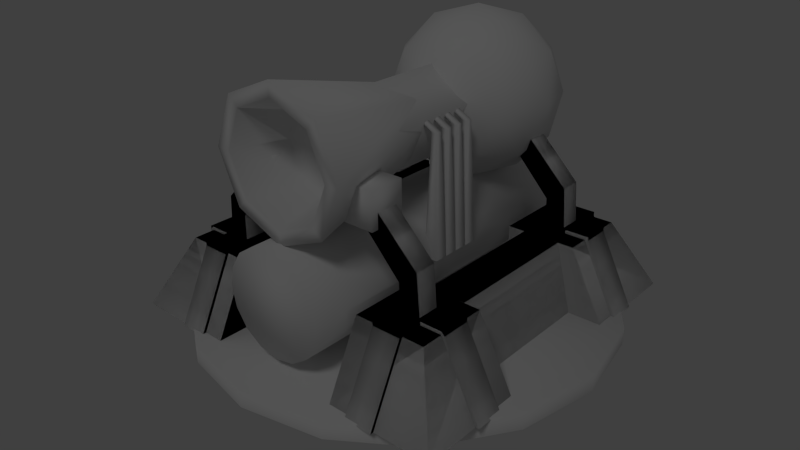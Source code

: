 # Source: endgametower.blend  (saved by Blender 2.70.0; exported with 4.5.12 LTS)
import bpy
from mathutils import Matrix  # noqa: F401  (used for matrix-valued properties, if any)

bpy.ops.wm.read_factory_settings(use_empty=True)
scene = bpy.context.scene
scene.name = 'Scene'

# ---- collections
col_collection_1 = bpy.data.collections.new('Collection 1'); scene.collection.children.link(col_collection_1)

# ---- materials (node trees are filled in below, after node groups)
mat_base = bpy.data.materials.new('base')
mat_base.alpha_threshold = 0.0
mat_base.use_transparent_shadow = False
mat_base.roughness = 0.5

# ---- material node trees

# ---- world
world_world = bpy.data.worlds.new('World'); scene.world = world_world
world_world.color = (0.05088, 0.05088, 0.05088)
world_world.use_sun_shadow = False
world_world.sun_shadow_jitter_overblur = 0.0
world_world.cycles.sampling_method = 'MANUAL'
world_world.cycles.sample_map_resolution = 256

# ---- cameras
cam_camera = bpy.data.cameras.new('Camera')
cam_camera.clip_end = 100.0
cam_camera.lens = 35.0
cam_camera.sensor_width = 32.0
cam_camera.sensor_height = 18.0
cam_camera.ortho_scale = 7.314
cam_camera.dof.focus_distance = 0.0
cam_camera.dof.aperture_fstop = 128.0

# ---- lights
light_lamp = bpy.data.lights.new('Lamp', 'SUN')
light_lamp.transmission_factor = 0.0
light_lamp.cutoff_distance = 30.0
light_lamp.angle = 0.1993
light_lamp.energy = 0.2
light_lamp.shadow_buffer_clip_start = 1.001
light_lamp.shadow_soft_size = 0.1
light_lamp.shadow_cascade_max_distance = 1000.0
light_lamp.cycles.use_multiple_importance_sampling = False

# ---- meshes
me_icosphere_005 = bpy.data.meshes.new('Icosphere.005')
me_icosphere_005.from_pydata([(0.0, 0.0, -0.5), (0.3618, -0.2629, -0.2236), (-0.1382, -0.4253, -0.2236), (-0.4472, 0.0, -0.2236), (-0.1382, 0.4253, -0.2236), (0.3618, 0.2629, -0.2236), (0.1382, -0.4253, 0.2236), (-0.3618, -0.2629, 0.2236), (-0.3618, 0.2629, 0.2236), (0.1382, 0.4253, 0.2236), (0.4472, 0.0, 0.2236), (0.0, 0.0, 0.5)], [], [(0, 1, 2), (1, 0, 5), (0, 2, 3), (0, 3, 4), (0, 4, 5), (1, 5, 10), (2, 1, 6), (3, 2, 7), (4, 3, 8), (5, 4, 9), (1, 10, 6), (2, 6, 7), (3, 7, 8), (4, 8, 9), (5, 9, 10), (6, 10, 11), (7, 6, 11), (8, 7, 11), (9, 8, 11), (10, 9, 11)])
me_icosphere_005.polygons.foreach_set('use_smooth', [True] * 20)
_uv = me_icosphere_005.uv_layers.new(name='UVMap')
_uv.uv.foreach_set('vector', [0.1976, 0.936, 0.227, 0.9146, 0.1864, 0.9013, 0.227, 0.9146, 0.1976, 0.936, 0.227, 0.9573, 0.1976, 0.936, 0.1864, 0.9013, 0.1612, 0.936, 0.1976, 0.936, 0.1612, 0.936, 0.1864, 0.9706, 0.1976, 0.936, 0.1864, 0.9706, 0.227, 0.9573, 0.227, 0.9146, 0.227, 0.9573, 0.234, 0.936, 0.1864, 0.9013, 0.227, 0.9146, 0.2089, 0.9013, 0.1612, 0.936, 0.1864, 0.9013, 0.1682, 0.9146, 0.1864, 0.9706, 0.1612, 0.936, 0.1682, 0.9573, 0.227, 0.9573, 0.1864, 0.9706, 0.2089, 0.9706, 0.227, 0.9146, 0.234, 0.936, 0.2089, 0.9013, 0.1864, 0.9013, 0.2089, 0.9013, 0.1682, 0.9146, 0.1612, 0.936, 0.1682, 0.9146, 0.1682, 0.9573, 0.1864, 0.9706, 0.1682, 0.9573, 0.2089, 0.9706, 0.227, 0.9573, 0.2089, 0.9706, 0.234, 0.936, 0.2089, 0.9013, 0.234, 0.936, 0.1976, 0.936, 0.1682, 0.9146, 0.2089, 0.9013, 0.1976, 0.936, 0.1682, 0.9573, 0.1682, 0.9146, 0.1976, 0.936, 0.2089, 0.9706, 0.1682, 0.9573, 0.1976, 0.936, 0.234, 0.936, 0.2089, 0.9706, 0.1976, 0.936])
me_icosphere_005.materials.append(mat_base)
me_icosphere_005.use_remesh_preserve_volume = False
me_icosphere_005.use_remesh_preserve_attributes = False
me_icosphere_005.use_mirror_vertex_groups = False
me_icosphere_005.update()
me_icosphere_003 = bpy.data.meshes.new('Icosphere.003')
me_icosphere_003.from_pydata([(0.0, 0.0, -0.5), (0.3618, -0.2629, -0.2236), (-0.1382, -0.4253, -0.2236), (-0.4472, 0.0, -0.2236), (-0.1382, 0.4253, -0.2236), (0.3618, 0.2629, -0.2236), (0.1382, -0.4253, 0.2236), (-0.3618, -0.2629, 0.2236), (-0.3618, 0.2629, 0.2236), (0.1382, 0.4253, 0.2236), (0.4472, 0.0, 0.2236), (0.0, 0.0, 0.5)], [], [(0, 1, 2), (1, 0, 5), (0, 2, 3), (0, 3, 4), (0, 4, 5), (1, 5, 10), (2, 1, 6), (3, 2, 7), (4, 3, 8), (5, 4, 9), (1, 10, 6), (2, 6, 7), (3, 7, 8), (4, 8, 9), (5, 9, 10), (6, 10, 11), (7, 6, 11), (8, 7, 11), (9, 8, 11), (10, 9, 11)])
me_icosphere_003.polygons.foreach_set('use_smooth', [True] * 20)
_uv = me_icosphere_003.uv_layers.new(name='UVMap')
_uv.uv.foreach_set('vector', [0.1976, 0.936, 0.227, 0.9146, 0.1864, 0.9013, 0.227, 0.9146, 0.1976, 0.936, 0.227, 0.9573, 0.1976, 0.936, 0.1864, 0.9013, 0.1612, 0.936, 0.1976, 0.936, 0.1612, 0.936, 0.1864, 0.9706, 0.1976, 0.936, 0.1864, 0.9706, 0.227, 0.9573, 0.227, 0.9146, 0.227, 0.9573, 0.234, 0.936, 0.1864, 0.9013, 0.227, 0.9146, 0.2089, 0.9013, 0.1612, 0.936, 0.1864, 0.9013, 0.1682, 0.9146, 0.1864, 0.9706, 0.1612, 0.936, 0.1682, 0.9573, 0.227, 0.9573, 0.1864, 0.9706, 0.2089, 0.9706, 0.227, 0.9146, 0.234, 0.936, 0.2089, 0.9013, 0.1864, 0.9013, 0.2089, 0.9013, 0.1682, 0.9146, 0.1612, 0.936, 0.1682, 0.9146, 0.1682, 0.9573, 0.1864, 0.9706, 0.1682, 0.9573, 0.2089, 0.9706, 0.227, 0.9573, 0.2089, 0.9706, 0.234, 0.936, 0.2089, 0.9013, 0.234, 0.936, 0.1976, 0.936, 0.1682, 0.9146, 0.2089, 0.9013, 0.1976, 0.936, 0.1682, 0.9573, 0.1682, 0.9146, 0.1976, 0.936, 0.2089, 0.9706, 0.1682, 0.9573, 0.1976, 0.936, 0.234, 0.936, 0.2089, 0.9706, 0.1976, 0.936])
me_icosphere_003.materials.append(mat_base)
me_icosphere_003.use_remesh_preserve_volume = False
me_icosphere_003.use_remesh_preserve_attributes = False
me_icosphere_003.use_mirror_vertex_groups = False
me_icosphere_003.update()
me_cone = bpy.data.meshes.new('Cone')
me_cone.from_pydata([(0.0, 2.0, -2.0), (0.0, 1.0, 2.0), (1.414, 1.414, -2.0), (0.7071, 0.7071, 2.0), (2.0, -8.742e-08, -2.0), (1.0, -4.371e-08, 2.0), (1.414, -1.414, -2.0), (0.7071, -0.7071, 2.0), (-1.748e-07, -2.0, -2.0), (-8.742e-08, -1.0, 2.0), (-1.414, -1.414, -2.0), (-0.7071, -0.7071, 2.0), (-2.0, 2.385e-08, -2.0), (-1.0, 1.192e-08, 2.0), (-1.414, 1.414, -2.0), (-0.7071, 0.7071, 2.0), (-2.98e-09, 1.6, -2.0), (1.131, 1.131, -2.0), (1.6, -6.994e-08, -2.0), (1.131, -1.131, -2.0), (-1.429e-07, -1.6, -2.0), (-1.131, -1.131, -2.0), (-1.6, 1.908e-08, -2.0), (-1.131, 1.131, -2.0), (8.976e-07, 1.12, -0.6), (0.792, 0.792, -0.6), (1.12, -4.896e-08, -0.6), (0.792, -0.792, -0.6), (7.997e-07, -1.12, -0.6), (-0.792, -0.792, -0.6), (-1.12, 1.336e-08, -0.6), (-0.792, 0.792, -0.6)], [], [(0, 1, 3, 2), (2, 3, 5, 4), (4, 5, 7, 6), (6, 7, 9, 8), (8, 9, 11, 10), (10, 11, 13, 12), (12, 13, 15, 14), (14, 15, 1, 0), (14, 0, 16, 23), (12, 14, 23, 22), (10, 12, 22, 21), (8, 10, 21, 20), (6, 8, 20, 19), (4, 6, 19, 18), (2, 4, 18, 17), (0, 2, 17, 16), (23, 16, 24, 31), (22, 23, 31, 30), (21, 22, 30, 29), (20, 21, 29, 28), (19, 20, 28, 27), (18, 19, 27, 26), (17, 18, 26, 25), (16, 17, 25, 24), (25, 26, 27, 28, 29, 30, 31, 24)])
me_cone.polygons.foreach_set('use_smooth', [True] * 25)
_uv = me_cone.uv_layers.new(name='UVMap')
_uv.uv.foreach_set('vector', [0.2361, 0.3312, 0.2299, 0.5494, 0.02479, 0.545, 0.02384, 0.3278, 0.02384, 0.3278, 0.02479, 0.545, 0.2338, 0.5488, 0.2309, 0.3315, 0.2309, 0.3315, 0.2338, 0.5488, 0.02283, 0.5494, 0.03138, 0.3312, 0.03069, 0.5491, 0.03104, 0.3185, 0.2273, 0.3177, 0.2257, 0.5491, 0.234, 0.341, 0.2319, 0.5492, 0.02846, 0.5508, 0.02846, 0.3406, 0.02846, 0.3406, 0.02846, 0.5508, 0.2338, 0.5492, 0.228, 0.341, 0.2273, 0.3306, 0.2236, 0.5445, 0.02499, 0.5441, 0.02434, 0.3312, 0.02434, 0.3312, 0.02499, 0.5441, 0.22, 0.5467, 0.2276, 0.333, 0.2463, 0.6369, 0.3087, 0.6009, 0.3988, 0.7567, 0.3364, 0.7927, 0.2463, 0.6369, 0.3087, 0.6009, 0.3988, 0.7567, 0.3364, 0.7927, 0.2463, 0.6369, 0.3087, 0.6009, 0.3988, 0.7567, 0.3364, 0.7927, 0.2463, 0.6369, 0.3087, 0.6009, 0.3988, 0.7567, 0.3364, 0.7927, 0.2463, 0.6369, 0.3087, 0.6009, 0.3988, 0.7567, 0.3364, 0.7927, 0.2463, 0.6369, 0.3087, 0.6009, 0.3988, 0.7567, 0.3364, 0.7927, 0.2463, 0.6369, 0.3087, 0.6009, 0.3988, 0.7567, 0.3364, 0.7927, 0.2463, 0.6369, 0.3087, 0.6009, 0.3988, 0.7567, 0.3364, 0.7927, 0.3878, 0.5467, 0.4677, 0.5467, 0.4677, 0.6267, 0.3878, 0.6267, 0.3878, 0.5467, 0.4677, 0.5467, 0.4677, 0.6267, 0.3878, 0.6267, 0.3878, 0.5467, 0.4677, 0.5467, 0.4677, 0.6267, 0.3878, 0.6267, 0.3878, 0.5467, 0.4677, 0.5467, 0.4677, 0.6267, 0.3878, 0.6267, 0.3878, 0.5467, 0.4677, 0.5467, 0.4677, 0.6267, 0.3878, 0.6267, 0.3878, 0.5467, 0.4677, 0.5467, 0.4677, 0.6267, 0.3878, 0.6267, 0.3878, 0.5467, 0.4677, 0.5467, 0.4677, 0.6267, 0.3878, 0.6267, 0.3878, 0.5467, 0.4677, 0.5467, 0.4677, 0.6267, 0.3878, 0.6267, 0.4277, 0.6267, 0.456, 0.615, 0.4677, 0.5867, 0.456, 0.5585, 0.4277, 0.5467, 0.3995, 0.5585, 0.3878, 0.5867, 0.3995, 0.615])
me_cone.materials.append(mat_base)
me_cone.use_remesh_preserve_volume = False
me_cone.use_remesh_preserve_attributes = False
me_cone.use_mirror_vertex_groups = False
me_cone.update()
me_cube_002 = bpy.data.meshes.new('Cube.002')
me_cube_002.from_pydata([(-1.0, -1.0, -1.0), (-1.0, 1.0, -1.0), (1.0, 1.0, -1.0), (1.0, -1.0, -1.0), (-1.0, -1.0, 1.0), (-1.0, 1.0, 1.0), (1.0, 1.0, 1.0), (1.0, -1.0, 1.0)], [], [(4, 5, 1, 0), (5, 6, 2, 1), (6, 7, 3, 2), (7, 4, 0, 3), (0, 1, 2, 3), (7, 6, 5, 4)])
me_cube_002.polygons.foreach_set('use_smooth', [True] * 6)
_uv = me_cube_002.uv_layers.new(name='UVMap')
_uv.uv.foreach_set('vector', [0.01816, 0.3362, 0.2302, 0.3362, 0.2302, 0.5482, 0.01816, 0.5482, 0.01816, 0.3362, 0.2302, 0.3362, 0.2302, 0.5482, 0.01816, 0.5482, 0.01816, 0.3362, 0.2302, 0.3362, 0.2302, 0.5482, 0.01816, 0.5482, 0.01816, 0.3362, 0.2302, 0.3362, 0.2302, 0.5482, 0.01816, 0.5482, 0.01816, 0.3362, 0.2302, 0.3362, 0.2302, 0.5482, 0.01816, 0.5482, 0.01816, 0.3362, 0.2302, 0.3362, 0.2302, 0.5482, 0.01816, 0.5482])
me_cube_002.materials.append(mat_base)
me_cube_002.use_remesh_preserve_volume = False
me_cube_002.use_remesh_preserve_attributes = False
me_cube_002.use_mirror_vertex_groups = False
me_cube_002.update()
me_cube_001 = bpy.data.meshes.new('Cube.001')
me_cube_001.from_pydata([(-1.0, -1.0, -1.0), (-1.0, 1.0, -1.0), (1.0, 1.0, -1.0), (1.0, -1.0, -1.0), (-0.4, -0.4, 16.0), (-0.4, 0.4, 16.0), (0.4, 0.4, 16.0), (0.4, -0.4, 16.0), (-0.4, -3.9, 18.0), (-0.4, -3.1, 18.0), (0.4, -3.1, 18.0), (0.4, -3.9, 18.0)], [], [(4, 5, 1, 0), (5, 6, 2, 1), (6, 7, 3, 2), (7, 4, 0, 3), (4, 7, 11, 8), (7, 6, 10, 11), (6, 5, 9, 10), (5, 4, 8, 9)])
me_cube_001.polygons.foreach_set('use_smooth', [True] * 8)
_uv = me_cube_001.uv_layers.new(name='UVMap')
_uv.uv.foreach_set('vector', [0.2865, 0.6519, 0.2635, 0.6359, 0.291, 0.4281, 0.331, 0.4328, 0.3051, 0.4443, 0.3184, 0.4473, 0.2897, 0.624, 0.2563, 0.6166, 0.2755, 0.6301, 0.2627, 0.6242, 0.3065, 0.439, 0.3384, 0.4538, 0.2908, 0.5105, 0.3058, 0.5152, 0.2882, 0.61, 0.2507, 0.5981, 0.3058, 0.5152, 0.2908, 0.5105, 0.3055, 0.464, 0.3205, 0.4687, 0.2627, 0.6242, 0.2755, 0.6301, 0.3621, 0.7707, 0.3494, 0.7648, 0.3184, 0.4473, 0.3051, 0.4443, 0.3099, 0.4226, 0.3233, 0.4255, 0.2635, 0.6359, 0.2865, 0.6519, 0.3583, 0.7546, 0.3353, 0.7386])
me_cube_001.materials.append(mat_base)
me_cube_001.use_remesh_preserve_volume = False
me_cube_001.use_remesh_preserve_attributes = False
me_cube_001.use_mirror_vertex_groups = False
me_cube_001.update()
me_icosphere_002 = bpy.data.meshes.new('Icosphere.002')
me_icosphere_002.from_pydata([(0.0, 0.0, -1.5), (1.085, -0.7886, -0.6708), (-0.4146, -1.276, -0.6708), (-1.342, 0.0, -0.6708), (-0.4146, 1.276, -0.6708), (1.085, 0.7886, -0.6708), (0.4146, -1.276, 0.6708), (-1.085, -0.7886, 0.6708), (-1.085, 0.7886, 0.6708), (0.4146, 1.276, 0.6708), (1.342, 0.0, 0.6708), (0.0, 0.0, 1.5), (-0.2437, -0.75, -1.276), (0.638, -0.4635, -1.276), (0.3943, -1.214, -0.7886), (1.276, 0.0, -0.7886), (0.638, 0.4635, -1.276), (-0.7886, 0.0, -1.276), (-1.032, -0.75, -0.7886), (-0.2437, 0.75, -1.276), (-1.032, 0.75, -0.7886), (0.3943, 1.214, -0.7886), (1.427, -0.4635, 0.0), (1.427, 0.4635, 0.0), (0.0, -1.5, 0.0), (0.8817, -1.214, 0.0), (-1.427, -0.4635, 0.0), (-0.8817, -1.214, 0.0), (-0.8817, 1.214, 0.0), (-1.427, 0.4635, 0.0), (0.8817, 1.214, 0.0), (0.0, 1.5, 0.0), (1.032, -0.75, 0.7886), (-0.3943, -1.214, 0.7886), (-1.276, 0.0, 0.7886), (-0.3943, 1.214, 0.7886), (1.032, 0.75, 0.7886), (0.2437, -0.75, 1.276), (0.7886, 0.0, 1.276), (-0.638, -0.4635, 1.276), (-0.638, 0.4635, 1.276), (0.2437, 0.75, 1.276)], [], [(0, 13, 12), (1, 13, 15), (0, 12, 17), (0, 17, 19), (0, 19, 16), (1, 15, 22), (2, 14, 24), (3, 18, 26), (4, 20, 28), (5, 21, 30), (1, 22, 25), (2, 24, 27), (3, 26, 29), (4, 28, 31), (5, 30, 23), (6, 32, 37), (7, 33, 39), (8, 34, 40), (9, 35, 41), (10, 36, 38), (12, 14, 2), (12, 13, 14), (13, 1, 14), (15, 16, 5), (15, 13, 16), (13, 0, 16), (17, 18, 3), (17, 12, 18), (12, 2, 18), (19, 20, 4), (19, 17, 20), (17, 3, 20), (16, 21, 5), (16, 19, 21), (19, 4, 21), (22, 23, 10), (22, 15, 23), (15, 5, 23), (24, 25, 6), (24, 14, 25), (14, 1, 25), (26, 27, 7), (26, 18, 27), (18, 2, 27), (28, 29, 8), (28, 20, 29), (20, 3, 29), (30, 31, 9), (30, 21, 31), (21, 4, 31), (25, 32, 6), (25, 22, 32), (22, 10, 32), (27, 33, 7), (27, 24, 33), (24, 6, 33), (29, 34, 8), (29, 26, 34), (26, 7, 34), (31, 35, 9), (31, 28, 35), (28, 8, 35), (23, 36, 10), (23, 30, 36), (30, 9, 36), (37, 38, 11), (37, 32, 38), (32, 10, 38), (39, 37, 11), (39, 33, 37), (33, 6, 37), (40, 39, 11), (40, 34, 39), (34, 7, 39), (41, 40, 11), (41, 35, 40), (35, 8, 40), (38, 41, 11), (38, 36, 41), (36, 9, 41)])
me_icosphere_002.polygons.foreach_set('use_smooth', [True] * 80)
_uv = me_icosphere_002.uv_layers.new(name='UVMap')
_uv.uv.foreach_set('vector', [0.5097, 0.7154, 0.5546, 0.6828, 0.4926, 0.6626, 0.5861, 0.6599, 0.5546, 0.6828, 0.5995, 0.7154, 0.5097, 0.7154, 0.4926, 0.6626, 0.4543, 0.7154, 0.5097, 0.7154, 0.4543, 0.7154, 0.4926, 0.7681, 0.5097, 0.7154, 0.4926, 0.7681, 0.5546, 0.7479, 0.5861, 0.6599, 0.5995, 0.7154, 0.61, 0.6828, 0.4806, 0.6257, 0.5375, 0.63, 0.5097, 0.6099, 0.4154, 0.7154, 0.4372, 0.6626, 0.4094, 0.6828, 0.4806, 0.8051, 0.4372, 0.7681, 0.4478, 0.8007, 0.5861, 0.7708, 0.5375, 0.8007, 0.5717, 0.8007, 0.5861, 0.6599, 0.61, 0.6828, 0.5717, 0.63, 0.4806, 0.6257, 0.5097, 0.6099, 0.4478, 0.63, 0.4154, 0.7154, 0.4094, 0.6828, 0.4094, 0.748, 0.4806, 0.8051, 0.4478, 0.8007, 0.5097, 0.8208, 0.5861, 0.7708, 0.5717, 0.8007, 0.61, 0.748, 0.5389, 0.6257, 0.5823, 0.6626, 0.5269, 0.6626, 0.4334, 0.6599, 0.482, 0.63, 0.4649, 0.6828, 0.4334, 0.7708, 0.42, 0.7154, 0.4649, 0.7479, 0.5389, 0.8051, 0.482, 0.8007, 0.5269, 0.7681, 0.6041, 0.7154, 0.5823, 0.7681, 0.5652, 0.7154, 0.4926, 0.6626, 0.5375, 0.63, 0.4806, 0.6257, 0.4926, 0.6626, 0.5546, 0.6828, 0.5375, 0.63, 0.5546, 0.6828, 0.5861, 0.6599, 0.5375, 0.63, 0.5995, 0.7154, 0.5546, 0.7479, 0.5861, 0.7708, 0.5995, 0.7154, 0.5546, 0.6828, 0.5546, 0.7479, 0.5546, 0.6828, 0.5097, 0.7154, 0.5546, 0.7479, 0.4543, 0.7154, 0.4372, 0.6626, 0.4154, 0.7154, 0.4543, 0.7154, 0.4926, 0.6626, 0.4372, 0.6626, 0.4926, 0.6626, 0.4806, 0.6257, 0.4372, 0.6626, 0.4926, 0.7681, 0.4372, 0.7681, 0.4806, 0.8051, 0.4926, 0.7681, 0.4543, 0.7154, 0.4372, 0.7681, 0.4543, 0.7154, 0.4154, 0.7154, 0.4372, 0.7681, 0.5546, 0.7479, 0.5375, 0.8007, 0.5861, 0.7708, 0.5546, 0.7479, 0.4926, 0.7681, 0.5375, 0.8007, 0.4926, 0.7681, 0.4806, 0.8051, 0.5375, 0.8007, 0.61, 0.6828, 0.61, 0.748, 0.6041, 0.7154, 0.61, 0.6828, 0.5995, 0.7154, 0.61, 0.748, 0.5995, 0.7154, 0.5861, 0.7708, 0.61, 0.748, 0.5097, 0.6099, 0.5717, 0.63, 0.5389, 0.6257, 0.5097, 0.6099, 0.5375, 0.63, 0.5717, 0.63, 0.5375, 0.63, 0.5861, 0.6599, 0.5717, 0.63, 0.4094, 0.6828, 0.4478, 0.63, 0.4334, 0.6599, 0.4094, 0.6828, 0.4372, 0.6626, 0.4478, 0.63, 0.4372, 0.6626, 0.4806, 0.6257, 0.4478, 0.63, 0.4478, 0.8007, 0.4094, 0.748, 0.4334, 0.7708, 0.4478, 0.8007, 0.4372, 0.7681, 0.4094, 0.748, 0.4372, 0.7681, 0.4154, 0.7154, 0.4094, 0.748, 0.5717, 0.8007, 0.5097, 0.8208, 0.5389, 0.8051, 0.5717, 0.8007, 0.5375, 0.8007, 0.5097, 0.8208, 0.5375, 0.8007, 0.4806, 0.8051, 0.5097, 0.8208, 0.5717, 0.63, 0.5823, 0.6626, 0.5389, 0.6257, 0.5717, 0.63, 0.61, 0.6828, 0.5823, 0.6626, 0.61, 0.6828, 0.6041, 0.7154, 0.5823, 0.6626, 0.4478, 0.63, 0.482, 0.63, 0.4334, 0.6599, 0.4478, 0.63, 0.5097, 0.6099, 0.482, 0.63, 0.5097, 0.6099, 0.5389, 0.6257, 0.482, 0.63, 0.4094, 0.748, 0.42, 0.7154, 0.4334, 0.7708, 0.4094, 0.748, 0.4094, 0.6828, 0.42, 0.7154, 0.4094, 0.6828, 0.4334, 0.6599, 0.42, 0.7154, 0.5097, 0.8208, 0.482, 0.8007, 0.5389, 0.8051, 0.5097, 0.8208, 0.4478, 0.8007, 0.482, 0.8007, 0.4478, 0.8007, 0.4334, 0.7708, 0.482, 0.8007, 0.61, 0.748, 0.5823, 0.7681, 0.6041, 0.7154, 0.61, 0.748, 0.5717, 0.8007, 0.5823, 0.7681, 0.5717, 0.8007, 0.5389, 0.8051, 0.5823, 0.7681, 0.5269, 0.6626, 0.5652, 0.7154, 0.5097, 0.7154, 0.5269, 0.6626, 0.5823, 0.6626, 0.5652, 0.7154, 0.5823, 0.6626, 0.6041, 0.7154, 0.5652, 0.7154, 0.4649, 0.6828, 0.5269, 0.6626, 0.5097, 0.7154, 0.4649, 0.6828, 0.482, 0.63, 0.5269, 0.6626, 0.482, 0.63, 0.5389, 0.6257, 0.5269, 0.6626, 0.4649, 0.7479, 0.4649, 0.6828, 0.5097, 0.7154, 0.4649, 0.7479, 0.42, 0.7154, 0.4649, 0.6828, 0.42, 0.7154, 0.4334, 0.6599, 0.4649, 0.6828, 0.5269, 0.7681, 0.4649, 0.7479, 0.5097, 0.7154, 0.5269, 0.7681, 0.482, 0.8007, 0.4649, 0.7479, 0.482, 0.8007, 0.4334, 0.7708, 0.4649, 0.7479, 0.5652, 0.7154, 0.5269, 0.7681, 0.5097, 0.7154, 0.5652, 0.7154, 0.5823, 0.7681, 0.5269, 0.7681, 0.5823, 0.7681, 0.5389, 0.8051, 0.5269, 0.7681])
me_icosphere_002.materials.append(mat_base)
me_icosphere_002.use_remesh_preserve_volume = False
me_icosphere_002.use_remesh_preserve_attributes = False
me_icosphere_002.use_mirror_vertex_groups = False
me_icosphere_002.update()
me_icosphere_001 = bpy.data.meshes.new('Icosphere.001')
me_icosphere_001.from_pydata([(0.0, 0.0, -1.5), (1.085, -0.7886, -0.6708), (-0.4146, -1.276, -0.6708), (-1.342, 0.0, -0.6708), (-0.4146, 1.276, -0.6708), (1.085, 0.7886, -0.6708), (0.4146, -1.276, 0.6708), (-1.085, -0.7886, 0.6708), (-1.085, 0.7886, 0.6708), (0.4146, 1.276, 0.6708), (1.342, 0.0, 0.6708), (0.0, 0.0, 1.5), (-0.2437, -0.75, -1.276), (0.638, -0.4635, -1.276), (0.3943, -1.214, -0.7886), (1.276, 0.0, -0.7886), (0.638, 0.4635, -1.276), (-0.7886, 0.0, -1.276), (-1.032, -0.75, -0.7886), (-0.2437, 0.75, -1.276), (-1.032, 0.75, -0.7886), (0.3943, 1.214, -0.7886), (1.427, -0.4635, 0.0), (1.427, 0.4635, 0.0), (0.0, -1.5, 0.0), (0.8817, -1.214, 0.0), (-1.427, -0.4635, 0.0), (-0.8817, -1.214, 0.0), (-0.8817, 1.214, 0.0), (-1.427, 0.4635, 0.0), (0.8817, 1.214, 0.0), (0.0, 1.5, 0.0), (1.032, -0.75, 0.7886), (-0.3943, -1.214, 0.7886), (-1.276, 0.0, 0.7886), (-0.3943, 1.214, 0.7886), (1.032, 0.75, 0.7886), (0.2437, -0.75, 1.276), (0.7886, 0.0, 1.276), (-0.638, -0.4635, 1.276), (-0.638, 0.4635, 1.276), (0.2437, 0.75, 1.276)], [], [(0, 13, 12), (1, 13, 15), (0, 12, 17), (0, 17, 19), (0, 19, 16), (1, 15, 22), (2, 14, 24), (3, 18, 26), (4, 20, 28), (5, 21, 30), (1, 22, 25), (2, 24, 27), (3, 26, 29), (4, 28, 31), (5, 30, 23), (6, 32, 37), (7, 33, 39), (8, 34, 40), (9, 35, 41), (10, 36, 38), (12, 14, 2), (12, 13, 14), (13, 1, 14), (15, 16, 5), (15, 13, 16), (13, 0, 16), (17, 18, 3), (17, 12, 18), (12, 2, 18), (19, 20, 4), (19, 17, 20), (17, 3, 20), (16, 21, 5), (16, 19, 21), (19, 4, 21), (22, 23, 10), (22, 15, 23), (15, 5, 23), (24, 25, 6), (24, 14, 25), (14, 1, 25), (26, 27, 7), (26, 18, 27), (18, 2, 27), (28, 29, 8), (28, 20, 29), (20, 3, 29), (30, 31, 9), (30, 21, 31), (21, 4, 31), (25, 32, 6), (25, 22, 32), (22, 10, 32), (27, 33, 7), (27, 24, 33), (24, 6, 33), (29, 34, 8), (29, 26, 34), (26, 7, 34), (31, 35, 9), (31, 28, 35), (28, 8, 35), (23, 36, 10), (23, 30, 36), (30, 9, 36), (37, 38, 11), (37, 32, 38), (32, 10, 38), (39, 37, 11), (39, 33, 37), (33, 6, 37), (40, 39, 11), (40, 34, 39), (34, 7, 39), (41, 40, 11), (41, 35, 40), (35, 8, 40), (38, 41, 11), (38, 36, 41), (36, 9, 41)])
me_icosphere_001.polygons.foreach_set('use_smooth', [True] * 80)
_uv = me_icosphere_001.uv_layers.new(name='UVMap')
_uv.uv.foreach_set('vector', [0.5121, 0.6171, 0.5528, 0.6314, 0.4966, 0.6314, 0.5814, 0.67, 0.5528, 0.6314, 0.5935, 0.6625, 0.5121, 0.6171, 0.4966, 0.6314, 0.4618, 0.6314, 0.5121, 0.6171, 0.4618, 0.6314, 0.4966, 0.6314, 0.5121, 0.6171, 0.4966, 0.6314, 0.5528, 0.6314, 0.5814, 0.67, 0.5935, 0.6625, 0.6031, 0.7128, 0.4857, 0.67, 0.5373, 0.6625, 0.5121, 0.7128, 0.4266, 0.67, 0.4463, 0.6625, 0.4211, 0.7128, 0.4857, 0.67, 0.4463, 0.6625, 0.4559, 0.7128, 0.5814, 0.67, 0.5373, 0.6625, 0.5684, 0.7128, 0.5814, 0.67, 0.6031, 0.7128, 0.5684, 0.7128, 0.4857, 0.67, 0.5121, 0.7128, 0.4559, 0.7128, 0.4266, 0.67, 0.4211, 0.7128, 0.4211, 0.7128, 0.4857, 0.67, 0.4559, 0.7128, 0.5121, 0.7128, 0.5814, 0.67, 0.5684, 0.7128, 0.6031, 0.7128, 0.5386, 0.7556, 0.578, 0.7631, 0.5277, 0.7942, 0.4429, 0.7556, 0.487, 0.7631, 0.4714, 0.7942, 0.4429, 0.7556, 0.4307, 0.7631, 0.4714, 0.7942, 0.5386, 0.7556, 0.487, 0.7631, 0.5277, 0.7942, 0.5977, 0.7556, 0.578, 0.7631, 0.5624, 0.7942, 0.4966, 0.6314, 0.5373, 0.6625, 0.4857, 0.67, 0.4966, 0.6314, 0.5528, 0.6314, 0.5373, 0.6625, 0.5528, 0.6314, 0.5814, 0.67, 0.5373, 0.6625, 0.5935, 0.6625, 0.5528, 0.6314, 0.5814, 0.67, 0.5935, 0.6625, 0.5528, 0.6314, 0.5528, 0.6314, 0.5528, 0.6314, 0.5121, 0.6171, 0.5528, 0.6314, 0.4618, 0.6314, 0.4463, 0.6625, 0.4266, 0.67, 0.4618, 0.6314, 0.4966, 0.6314, 0.4463, 0.6625, 0.4966, 0.6314, 0.4857, 0.67, 0.4463, 0.6625, 0.4966, 0.6314, 0.4463, 0.6625, 0.4857, 0.67, 0.4966, 0.6314, 0.4618, 0.6314, 0.4463, 0.6625, 0.4618, 0.6314, 0.4266, 0.67, 0.4463, 0.6625, 0.5528, 0.6314, 0.5373, 0.6625, 0.5814, 0.67, 0.5528, 0.6314, 0.4966, 0.6314, 0.5373, 0.6625, 0.4966, 0.6314, 0.4857, 0.67, 0.5373, 0.6625, 0.6031, 0.7128, 0.6031, 0.7128, 0.5977, 0.7556, 0.6031, 0.7128, 0.5935, 0.6625, 0.6031, 0.7128, 0.5935, 0.6625, 0.5814, 0.67, 0.6031, 0.7128, 0.5121, 0.7128, 0.5684, 0.7128, 0.5386, 0.7556, 0.5121, 0.7128, 0.5373, 0.6625, 0.5684, 0.7128, 0.5373, 0.6625, 0.5814, 0.67, 0.5684, 0.7128, 0.4211, 0.7128, 0.4559, 0.7128, 0.4429, 0.7556, 0.4211, 0.7128, 0.4463, 0.6625, 0.4559, 0.7128, 0.4463, 0.6625, 0.4857, 0.67, 0.4559, 0.7128, 0.4559, 0.7128, 0.4211, 0.7128, 0.4429, 0.7556, 0.4559, 0.7128, 0.4463, 0.6625, 0.4211, 0.7128, 0.4463, 0.6625, 0.4266, 0.67, 0.4211, 0.7128, 0.5684, 0.7128, 0.5121, 0.7128, 0.5386, 0.7556, 0.5684, 0.7128, 0.5373, 0.6625, 0.5121, 0.7128, 0.5373, 0.6625, 0.4857, 0.67, 0.5121, 0.7128, 0.5684, 0.7128, 0.578, 0.7631, 0.5386, 0.7556, 0.5684, 0.7128, 0.6031, 0.7128, 0.578, 0.7631, 0.6031, 0.7128, 0.5977, 0.7556, 0.578, 0.7631, 0.4559, 0.7128, 0.487, 0.7631, 0.4429, 0.7556, 0.4559, 0.7128, 0.5121, 0.7128, 0.487, 0.7631, 0.5121, 0.7128, 0.5386, 0.7556, 0.487, 0.7631, 0.4211, 0.7128, 0.4307, 0.7631, 0.4429, 0.7556, 0.4211, 0.7128, 0.4211, 0.7128, 0.4307, 0.7631, 0.4211, 0.7128, 0.4429, 0.7556, 0.4307, 0.7631, 0.5121, 0.7128, 0.487, 0.7631, 0.5386, 0.7556, 0.5121, 0.7128, 0.4559, 0.7128, 0.487, 0.7631, 0.4559, 0.7128, 0.4429, 0.7556, 0.487, 0.7631, 0.6031, 0.7128, 0.578, 0.7631, 0.5977, 0.7556, 0.6031, 0.7128, 0.5684, 0.7128, 0.578, 0.7631, 0.5684, 0.7128, 0.5386, 0.7556, 0.578, 0.7631, 0.5277, 0.7942, 0.5624, 0.7942, 0.5121, 0.8085, 0.5277, 0.7942, 0.578, 0.7631, 0.5624, 0.7942, 0.578, 0.7631, 0.5977, 0.7556, 0.5624, 0.7942, 0.4714, 0.7942, 0.5277, 0.7942, 0.5121, 0.8085, 0.4714, 0.7942, 0.487, 0.7631, 0.5277, 0.7942, 0.487, 0.7631, 0.5386, 0.7556, 0.5277, 0.7942, 0.4714, 0.7942, 0.4714, 0.7942, 0.5121, 0.8085, 0.4714, 0.7942, 0.4307, 0.7631, 0.4714, 0.7942, 0.4307, 0.7631, 0.4429, 0.7556, 0.4714, 0.7942, 0.5277, 0.7942, 0.4714, 0.7942, 0.5121, 0.8085, 0.5277, 0.7942, 0.487, 0.7631, 0.4714, 0.7942, 0.487, 0.7631, 0.4429, 0.7556, 0.4714, 0.7942, 0.5624, 0.7942, 0.5277, 0.7942, 0.5121, 0.8085, 0.5624, 0.7942, 0.578, 0.7631, 0.5277, 0.7942, 0.578, 0.7631, 0.5386, 0.7556, 0.5277, 0.7942])
me_icosphere_001.materials.append(mat_base)
me_icosphere_001.use_remesh_preserve_volume = False
me_icosphere_001.use_remesh_preserve_attributes = False
me_icosphere_001.use_mirror_vertex_groups = False
me_icosphere_001.update()
me_icosphere = bpy.data.meshes.new('Icosphere')
me_icosphere.from_pydata([(0.0, 0.0, -1.0), (0.7236, -0.5257, -0.4472), (-0.2764, -0.8506, -0.4472), (-0.8944, 0.0, -0.4472), (-0.2764, 0.8506, -0.4472), (0.7236, 0.5257, -0.4472), (0.2764, -0.8506, 0.4472), (-0.7236, -0.5257, 0.4472), (-0.7236, 0.5257, 0.4472), (0.2764, 0.8506, 0.4472), (0.8944, 0.0, 0.4472), (0.0, 0.0, 1.0), (-0.1625, -0.5, -0.8507), (0.4253, -0.309, -0.8507), (0.2629, -0.809, -0.5257), (0.8506, 0.0, -0.5257), (0.4253, 0.309, -0.8507), (-0.5257, 0.0, -0.8507), (-0.6882, -0.5, -0.5257), (-0.1625, 0.5, -0.8507), (-0.6882, 0.5, -0.5257), (0.2629, 0.809, -0.5257), (0.9511, -0.309, 0.0), (0.9511, 0.309, 0.0), (0.0, -1.0, 0.0), (0.5878, -0.809, 0.0), (-0.9511, -0.309, 0.0), (-0.5878, -0.809, 0.0), (-0.5878, 0.809, 0.0), (-0.9511, 0.309, 0.0), (0.5878, 0.809, 0.0), (0.0, 1.0, 0.0), (0.6882, -0.5, 0.5257), (-0.2629, -0.809, 0.5257), (-0.8506, 0.0, 0.5257), (-0.2629, 0.809, 0.5257), (0.6882, 0.5, 0.5257), (0.1625, -0.5, 0.8507), (0.5257, 0.0, 0.8507), (-0.4253, -0.309, 0.8507), (-0.4253, 0.309, 0.8507), (0.1625, 0.5, 0.8507)], [], [(0, 13, 12), (1, 13, 15), (0, 12, 17), (0, 17, 19), (0, 19, 16), (1, 15, 22), (2, 14, 24), (3, 18, 26), (4, 20, 28), (5, 21, 30), (1, 22, 25), (2, 24, 27), (3, 26, 29), (4, 28, 31), (5, 30, 23), (6, 32, 37), (7, 33, 39), (8, 34, 40), (9, 35, 41), (10, 36, 38), (12, 14, 2), (12, 13, 14), (13, 1, 14), (15, 16, 5), (15, 13, 16), (13, 0, 16), (17, 18, 3), (17, 12, 18), (12, 2, 18), (19, 20, 4), (19, 17, 20), (17, 3, 20), (16, 21, 5), (16, 19, 21), (19, 4, 21), (22, 23, 10), (22, 15, 23), (15, 5, 23), (24, 25, 6), (24, 14, 25), (14, 1, 25), (26, 27, 7), (26, 18, 27), (18, 2, 27), (28, 29, 8), (28, 20, 29), (20, 3, 29), (30, 31, 9), (30, 21, 31), (21, 4, 31), (25, 32, 6), (25, 22, 32), (22, 10, 32), (27, 33, 7), (27, 24, 33), (24, 6, 33), (29, 34, 8), (29, 26, 34), (26, 7, 34), (31, 35, 9), (31, 28, 35), (28, 8, 35), (23, 36, 10), (23, 30, 36), (30, 9, 36), (37, 38, 11), (37, 32, 38), (32, 10, 38), (39, 37, 11), (39, 33, 37), (33, 6, 37), (40, 39, 11), (40, 34, 39), (34, 7, 39), (41, 40, 11), (41, 35, 40), (35, 8, 40), (38, 41, 11), (38, 36, 41), (36, 9, 41)])
me_icosphere.polygons.foreach_set('use_smooth', [True] * 80)
_uv = me_icosphere.uv_layers.new(name='UVMap')
_uv.uv.foreach_set('vector', [0.4985, 0.4868, 0.5516, 0.4482, 0.4782, 0.4243, 0.5889, 0.4211, 0.5516, 0.4482, 0.6048, 0.4868, 0.4985, 0.4868, 0.4782, 0.4243, 0.4329, 0.4868, 0.4985, 0.4868, 0.4329, 0.4868, 0.4782, 0.5492, 0.4985, 0.4868, 0.4782, 0.5492, 0.5516, 0.5254, 0.5889, 0.4211, 0.6048, 0.4868, 0.6173, 0.4482, 0.464, 0.3806, 0.5314, 0.3858, 0.4985, 0.3619, 0.3868, 0.4868, 0.4126, 0.4243, 0.3798, 0.4482, 0.464, 0.593, 0.4126, 0.5492, 0.4251, 0.5878, 0.5889, 0.5524, 0.5314, 0.5878, 0.5719, 0.5878, 0.5889, 0.4211, 0.6173, 0.4482, 0.5719, 0.3858, 0.464, 0.3806, 0.4985, 0.3619, 0.4251, 0.3858, 0.3868, 0.4868, 0.3798, 0.4482, 0.3798, 0.5254, 0.464, 0.593, 0.4251, 0.5878, 0.4985, 0.6117, 0.5889, 0.5524, 0.5719, 0.5878, 0.6173, 0.5254, 0.533, 0.3806, 0.5845, 0.4243, 0.5188, 0.4243, 0.4082, 0.4211, 0.4657, 0.3858, 0.4454, 0.4482, 0.4082, 0.5524, 0.3923, 0.4868, 0.4454, 0.5254, 0.533, 0.593, 0.4657, 0.5878, 0.5188, 0.5492, 0.6102, 0.4868, 0.5845, 0.5492, 0.5642, 0.4868, 0.4782, 0.4243, 0.5314, 0.3858, 0.464, 0.3806, 0.4782, 0.4243, 0.5516, 0.4482, 0.5314, 0.3858, 0.5516, 0.4482, 0.5889, 0.4211, 0.5314, 0.3858, 0.6048, 0.4868, 0.5516, 0.5254, 0.5889, 0.5524, 0.6048, 0.4868, 0.5516, 0.4482, 0.5516, 0.5254, 0.5516, 0.4482, 0.4985, 0.4868, 0.5516, 0.5254, 0.4329, 0.4868, 0.4126, 0.4243, 0.3868, 0.4868, 0.4329, 0.4868, 0.4782, 0.4243, 0.4126, 0.4243, 0.4782, 0.4243, 0.464, 0.3806, 0.4126, 0.4243, 0.4782, 0.5492, 0.4126, 0.5492, 0.464, 0.593, 0.4782, 0.5492, 0.4329, 0.4868, 0.4126, 0.5492, 0.4329, 0.4868, 0.3868, 0.4868, 0.4126, 0.5492, 0.5516, 0.5254, 0.5314, 0.5878, 0.5889, 0.5524, 0.5516, 0.5254, 0.4782, 0.5492, 0.5314, 0.5878, 0.4782, 0.5492, 0.464, 0.593, 0.5314, 0.5878, 0.6173, 0.4482, 0.6173, 0.5254, 0.6102, 0.4868, 0.6173, 0.4482, 0.6048, 0.4868, 0.6173, 0.5254, 0.6048, 0.4868, 0.5889, 0.5524, 0.6173, 0.5254, 0.4985, 0.3619, 0.5719, 0.3858, 0.533, 0.3806, 0.4985, 0.3619, 0.5314, 0.3858, 0.5719, 0.3858, 0.5314, 0.3858, 0.5889, 0.4211, 0.5719, 0.3858, 0.3798, 0.4482, 0.4251, 0.3858, 0.4082, 0.4211, 0.3798, 0.4482, 0.4126, 0.4243, 0.4251, 0.3858, 0.4126, 0.4243, 0.464, 0.3806, 0.4251, 0.3858, 0.4251, 0.5878, 0.3798, 0.5254, 0.4082, 0.5524, 0.4251, 0.5878, 0.4126, 0.5492, 0.3798, 0.5254, 0.4126, 0.5492, 0.3868, 0.4868, 0.3798, 0.5254, 0.5719, 0.5878, 0.4985, 0.6117, 0.533, 0.593, 0.5719, 0.5878, 0.5314, 0.5878, 0.4985, 0.6117, 0.5314, 0.5878, 0.464, 0.593, 0.4985, 0.6117, 0.5719, 0.3858, 0.5845, 0.4243, 0.533, 0.3806, 0.5719, 0.3858, 0.6173, 0.4482, 0.5845, 0.4243, 0.6173, 0.4482, 0.6102, 0.4868, 0.5845, 0.4243, 0.4251, 0.3858, 0.4657, 0.3858, 0.4082, 0.4211, 0.4251, 0.3858, 0.4985, 0.3619, 0.4657, 0.3858, 0.4985, 0.3619, 0.533, 0.3806, 0.4657, 0.3858, 0.3798, 0.5254, 0.3923, 0.4868, 0.4082, 0.5524, 0.3798, 0.5254, 0.3798, 0.4482, 0.3923, 0.4868, 0.3798, 0.4482, 0.4082, 0.4211, 0.3923, 0.4868, 0.4985, 0.6117, 0.4657, 0.5878, 0.533, 0.593, 0.4985, 0.6117, 0.4251, 0.5878, 0.4657, 0.5878, 0.4251, 0.5878, 0.4082, 0.5524, 0.4657, 0.5878, 0.6173, 0.5254, 0.5845, 0.5492, 0.6102, 0.4868, 0.6173, 0.5254, 0.5719, 0.5878, 0.5845, 0.5492, 0.5719, 0.5878, 0.533, 0.593, 0.5845, 0.5492, 0.5188, 0.4243, 0.5642, 0.4868, 0.4985, 0.4868, 0.5188, 0.4243, 0.5845, 0.4243, 0.5642, 0.4868, 0.5845, 0.4243, 0.6102, 0.4868, 0.5642, 0.4868, 0.4454, 0.4482, 0.5188, 0.4243, 0.4985, 0.4868, 0.4454, 0.4482, 0.4657, 0.3858, 0.5188, 0.4243, 0.4657, 0.3858, 0.533, 0.3806, 0.5188, 0.4243, 0.4454, 0.5254, 0.4454, 0.4482, 0.4985, 0.4868, 0.4454, 0.5254, 0.3923, 0.4868, 0.4454, 0.4482, 0.3923, 0.4868, 0.4082, 0.4211, 0.4454, 0.4482, 0.5188, 0.5492, 0.4454, 0.5254, 0.4985, 0.4868, 0.5188, 0.5492, 0.4657, 0.5878, 0.4454, 0.5254, 0.4657, 0.5878, 0.4082, 0.5524, 0.4454, 0.5254, 0.5642, 0.4868, 0.5188, 0.5492, 0.4985, 0.4868, 0.5642, 0.4868, 0.5845, 0.5492, 0.5188, 0.5492, 0.5845, 0.5492, 0.533, 0.593, 0.5188, 0.5492])
me_icosphere.materials.append(mat_base)
me_icosphere.use_remesh_preserve_volume = False
me_icosphere.use_remesh_preserve_attributes = False
me_icosphere.use_mirror_vertex_groups = False
me_icosphere.update()
me_cylinder_001 = bpy.data.meshes.new('Cylinder.001')
me_cylinder_001.from_pydata([(0.0, 1.0, -1.0), (0.0, 1.0, 1.0), (0.9511, 0.309, -1.0), (0.9511, 0.309, 1.0), (0.5878, -0.809, -1.0), (0.5878, -0.809, 1.0), (-0.5878, -0.809, -1.0), (-0.5878, -0.809, 1.0), (-0.9511, 0.309, -1.0), (-0.9511, 0.309, 1.0)], [], [(0, 1, 3, 2), (4, 5, 7, 6), (6, 7, 9, 8), (8, 9, 1, 0)])
me_cylinder_001.polygons.foreach_set('use_smooth', [True] * 4)
_uv = me_cylinder_001.uv_layers.new(name='UVMap')
_uv.uv.foreach_set('vector', [0.801, 0.89, 0.801, 0.08549, 0.994, 0.08549, 0.994, 0.89, 0.9933, 0.0916, 0.9933, 0.892, 0.8041, 0.892, 0.8041, 0.0916, 0.8065, 0.09639, 0.8065, 0.894, 0.6263, 0.894, 0.6263, 0.09639, 0.6295, 0.8893, 0.6295, 0.08597, 0.8041, 0.08596, 0.8041, 0.8893])
me_cylinder_001.materials.append(mat_base)
me_cylinder_001.use_remesh_preserve_volume = False
me_cylinder_001.use_remesh_preserve_attributes = False
me_cylinder_001.use_mirror_vertex_groups = False
me_cylinder_001.update()
me_cylinder = bpy.data.meshes.new('Cylinder')
me_cylinder.from_pydata([(0.0, 6.0, -0.25), (0.0, 6.0, 0.25), (2.296, 5.543, -0.25), (2.296, 5.543, 0.25), (4.243, 4.243, -0.25), (4.243, 4.243, 0.25), (5.543, 2.296, -0.25), (5.543, 2.296, 0.25), (6.0, -2.623e-07, -0.25), (6.0, -2.623e-07, 0.25), (5.543, -2.296, -0.25), (5.543, -2.296, 0.25), (4.243, -4.243, -0.25), (4.243, -4.243, 0.25), (2.296, -5.543, -0.25), (2.296, -5.543, 0.25), (9.06e-07, -6.0, -0.25), (9.06e-07, -6.0, 0.25), (-2.296, -5.543, -0.25), (-2.296, -5.543, 0.25), (-4.243, -4.243, -0.25), (-4.243, -4.243, 0.25), (-5.543, -2.296, -0.25), (-5.543, -2.296, 0.25), (-6.0, 7.155e-08, -0.25), (-6.0, 7.155e-08, 0.25), (-5.543, 2.296, -0.25), (-5.543, 2.296, 0.25), (-4.243, 4.243, -0.25), (-4.243, 4.243, 0.25), (-2.296, 5.543, -0.25), (-2.296, 5.543, 0.25), (-4.8, 1.5, 2.0), (4.8, 1.5, 2.0), (-4.8, 1.386, 1.426), (4.8, 1.386, 1.426), (-4.8, 1.061, 0.9393), (4.8, 1.061, 0.9393), (-4.8, 0.574, 0.6142), (4.8, 0.574, 0.6142), (-4.8, -5.946e-07, 0.5), (4.8, 8.36e-07, 0.5), (-4.8, -0.574, 0.6142), (4.8, -0.574, 0.6142), (-4.8, -1.061, 0.9393), (4.8, -1.061, 0.9393), (-4.8, -1.386, 1.426), (4.8, -1.386, 1.426), (-4.8, -1.5, 2.0), (4.8, -1.5, 2.0), (-4.8, -1.386, 2.574), (4.8, -1.386, 2.574), (-4.8, -1.061, 3.061), (4.8, -1.061, 3.061), (-4.8, -0.574, 3.386), (4.8, -0.574, 3.386), (-4.8, -8.687e-07, 3.5), (4.8, 5.618e-07, 3.5), (-4.8, 0.574, 3.386), (4.8, 0.574, 3.386), (-4.8, 1.061, 3.061), (4.8, 1.061, 3.061), (-4.8, 1.386, 2.574), (4.8, 1.386, 2.574)], [], [(0, 1, 3, 2), (2, 3, 5, 4), (4, 5, 7, 6), (6, 7, 9, 8), (8, 9, 11, 10), (10, 11, 13, 12), (12, 13, 15, 14), (14, 15, 17, 16), (16, 17, 19, 18), (18, 19, 21, 20), (20, 21, 23, 22), (22, 23, 25, 24), (24, 25, 27, 26), (26, 27, 29, 28), (3, 1, 31, 29, 27, 25, 23, 21, 19, 17, 15, 13, 11, 9, 7, 5), (30, 31, 1, 0), (28, 29, 31, 30), (32, 33, 35, 34), (34, 35, 37, 36), (36, 37, 39, 38), (38, 39, 41, 40), (40, 41, 43, 42), (42, 43, 45, 44), (44, 45, 47, 46), (46, 47, 49, 48), (48, 49, 51, 50), (50, 51, 53, 52), (52, 53, 55, 54), (54, 55, 57, 56), (56, 57, 59, 58), (58, 59, 61, 60), (35, 33, 63, 61, 59, 57, 55, 53, 51, 49, 47, 45, 43, 41, 39, 37), (62, 63, 33, 32), (60, 61, 63, 62), (32, 34, 36, 38, 40, 42, 44, 46, 48, 50, 52, 54, 56, 58, 60, 62)])
me_cylinder.polygons.foreach_set('use_smooth', [True] * 35)
_uv = me_cylinder.uv_layers.new(name='UVMap')
_uv.uv.foreach_set('vector', [0.5391, 0.3253, 0.538, 0.3119, 0.5682, 0.2913, 0.572, 0.3029, 0.572, 0.3029, 0.5682, 0.2913, 0.5914, 0.2519, 0.5974, 0.2597, 0.5974, 0.2597, 0.5914, 0.2519, 0.604, 0.1997, 0.6112, 0.2026, 0.6112, 0.2026, 0.604, 0.1997, 0.604, 0.1433, 0.6113, 0.1408, 0.6113, 0.1408, 0.604, 0.1433, 0.5913, 0.09174, 0.5974, 0.08419, 0.5974, 0.08419, 0.5913, 0.09174, 0.5679, 0.05295, 0.572, 0.04168, 0.572, 0.04168, 0.5679, 0.05295, 0.5377, 0.03092, 0.5393, 0.01762, 0.5393, 0.01762, 0.5377, 0.03092, 0.5051, 0.03041, 0.5039, 0.01699, 0.5039, 0.01699, 0.5051, 0.03041, 0.4749, 0.0518, 0.471, 0.04029, 0.471, 0.04029, 0.4749, 0.0518, 0.4517, 0.09146, 0.4456, 0.0836, 0.4456, 0.0836, 0.4517, 0.09146, 0.4391, 0.1437, 0.4319, 0.1408, 0.4319, 0.1408, 0.4391, 0.1437, 0.4391, 0.2001, 0.4319, 0.2026, 0.4319, 0.2026, 0.4391, 0.2001, 0.4517, 0.2517, 0.4456, 0.2592, 0.4456, 0.2592, 0.4517, 0.2517, 0.475, 0.29, 0.471, 0.3013, 0.5682, 0.2913, 0.538, 0.3119, 0.5054, 0.3107, 0.475, 0.29, 0.4517, 0.2517, 0.4391, 0.2001, 0.4391, 0.1437, 0.4517, 0.09146, 0.4749, 0.0518, 0.5051, 0.03041, 0.5377, 0.03092, 0.5679, 0.05295, 0.5913, 0.09174, 0.604, 0.1433, 0.604, 0.1997, 0.5914, 0.2519, 0.5038, 0.324, 0.5054, 0.3107, 0.538, 0.3119, 0.5391, 0.3253, 0.471, 0.3013, 0.475, 0.29, 0.5054, 0.3107, 0.5038, 0.324, 0.3111, 0.9169, 0.4409, 0.9142, 0.4409, 0.8883, 0.3111, 0.891, 0.3111, 0.891, 0.4409, 0.8883, 0.4409, 0.8664, 0.3111, 0.8691, 0.3111, 0.8745, 0.4409, 0.8718, 0.4409, 0.8499, 0.3111, 0.8526, 0.3111, 0.9427, 0.4409, 0.94, 0.4409, 0.9142, 0.3111, 0.9169, 0.3111, 0.9169, 0.4409, 0.9142, 0.4409, 0.8883, 0.3111, 0.891, 0.3111, 0.891, 0.4409, 0.8883, 0.4409, 0.8664, 0.3111, 0.8691, 0.3111, 0.9592, 0.4409, 0.9565, 0.4409, 0.9784, 0.3111, 0.9811, 0.3111, 0.891, 0.4409, 0.8883, 0.4409, 0.9142, 0.3111, 0.9169, 0.3111, 0.9169, 0.4409, 0.9142, 0.4409, 0.94, 0.3111, 0.9427, 0.3111, 0.9427, 0.4409, 0.94, 0.4409, 0.962, 0.3111, 0.9647, 0.3111, 0.9592, 0.4409, 0.9565, 0.4409, 0.9784, 0.3111, 0.9811, 0.3111, 0.891, 0.4409, 0.8883, 0.4409, 0.9142, 0.3111, 0.9169, 0.3111, 0.9169, 0.4409, 0.9142, 0.4409, 0.94, 0.3111, 0.9427, 0.3111, 0.9427, 0.4409, 0.94, 0.4409, 0.962, 0.3111, 0.9647, 0.3109, 0.8924, 0.3125, 0.9182, 0.3109, 0.9441, 0.3065, 0.966, 0.3, 0.9807, 0.2922, 0.9858, 0.2844, 0.9807, 0.2779, 0.966, 0.2735, 0.9441, 0.2719, 0.9182, 0.2735, 0.8924, 0.2779, 0.8704, 0.2844, 0.8558, 0.2922, 0.8506, 0.3, 0.8558, 0.3065, 0.8704, 0.3111, 0.9427, 0.4409, 0.94, 0.4409, 0.9142, 0.3111, 0.9169, 0.3111, 0.8745, 0.4409, 0.8718, 0.4409, 0.8499, 0.3111, 0.8526, 0.3125, 0.9182, 0.3109, 0.8924, 0.3065, 0.8704, 0.3, 0.8558, 0.2922, 0.8506, 0.2844, 0.8558, 0.2779, 0.8704, 0.2735, 0.8924, 0.2719, 0.9182, 0.2735, 0.9441, 0.2779, 0.966, 0.2844, 0.9807, 0.2922, 0.9858, 0.3, 0.9807, 0.3065, 0.966, 0.3109, 0.9441])
me_cylinder.materials.append(mat_base)
me_cylinder.use_remesh_preserve_volume = False
me_cylinder.use_remesh_preserve_attributes = False
me_cylinder.use_mirror_vertex_groups = False
me_cylinder.update()
me_cube = bpy.data.meshes.new('Cube')
me_cube.from_pydata([(5.006, -2.0, -1.0), (5.006, -5.0, -1.0), (2.006, -5.0, -1.0), (2.0, -2.0, -1.0), (4.006, -2.0, 1.0), (4.006, -4.0, 1.0), (2.006, -4.0, 1.0), (2.0, -2.0, 1.0), (0.0, -4.05, -1.0), (0.0, -2.05, -1.0), (2.0, -2.05, -1.0), (2.0, -4.05, -1.0), (0.0, -3.55, 1.0), (0.0, -2.55, 1.0), (2.0, -2.55, 1.0), (2.0, -3.55, 1.0), (2.7, -3.3, 1.0), (3.3, -3.3, 1.0), (2.7, -2.7, 1.0), (3.3, -2.7, 1.0), (2.7, -3.212, 2.212), (3.3, -3.212, 2.212), (2.7, -2.688, 1.788), (3.3, -2.688, 1.788), (2.7, -1.798, 3.626), (3.3, -1.798, 3.626), (2.7, -1.374, 3.202), (3.3, -1.374, 3.202), (2.606, -3.4, 1.1), (3.406, -3.4, 1.1), (2.6, -2.6, 1.1), (3.4, -2.6, 1.1), (2.6, -3.4, 1.0), (3.4, -3.4, 1.0), (2.6, -2.6, 1.0), (3.4, -2.6, 1.0), (2.606, -4.0, 1.1), (3.406, -4.0, 1.1), (2.6, -4.0, 1.0), (3.4, -4.0, 1.0), (4.0, -3.4, 1.1), (4.0, -2.6, 1.1), (4.0, -3.4, 1.0), (4.0, -2.6, 1.0), (4.1, -3.4, 1.1), (4.1, -2.6, 1.1), (4.1, -3.4, 1.0), (4.1, -2.6, 1.0), (2.606, -4.1, 1.1), (3.406, -4.1, 1.1), (2.606, -4.1, 1.0), (3.406, -4.1, 1.0), (2.6, -5.0, -1.0), (3.4, -5.0, -1.0), (2.606, -5.1, -1.0), (3.406, -5.1, -1.0), (5.0, -3.4, -1.0), (5.0, -2.6, -1.0), (5.1, -3.4, -1.0), (5.1, -2.6, -1.0), (-2.384e-07, -3.4, 1.1), (-2.384e-07, -2.6, 1.1), (-2.384e-07, -3.4, 1.0), (-2.384e-07, -2.6, 1.0)], [], [(4, 7, 6, 5), (0, 4, 5, 1), (1, 5, 6, 2), (2, 6, 7, 3), (4, 0, 3, 7), (13, 14, 10, 9), (15, 12, 8, 11), (15, 14, 13, 12), (38, 50, 48, 36), (23, 22, 26, 27), (19, 18, 22, 23), (17, 19, 23, 21), (16, 17, 21, 20), (18, 16, 20, 22), (21, 23, 27, 25), (20, 21, 25, 24), (22, 20, 24, 26), (29, 37, 39, 33), (30, 28, 29, 31), (31, 35, 34, 30), (33, 42, 40, 29), (32, 38, 36, 28), (28, 60, 62, 32), (28, 36, 37, 29), (42, 46, 44, 40), (31, 41, 43, 35), (29, 40, 41, 31), (44, 46, 47, 45), (41, 45, 47, 43), (47, 59, 57, 43), (40, 44, 45, 41), (48, 50, 51, 49), (37, 49, 51, 39), (51, 55, 53, 39), (36, 48, 49, 37), (38, 52, 54, 50), (50, 54, 55, 51), (42, 56, 58, 46), (46, 58, 59, 47), (34, 63, 61, 30), (30, 61, 60, 28)])
me_cube.polygons.foreach_set('use_smooth', [True] * 41)
_uv = me_cube.uv_layers.new(name='UVMap')
_uv.uv.foreach_set('vector', [0.03073, 0.539, 0.03073, 0.3349, 0.234, 0.3349, 0.234, 0.539, 0.2325, 0.009361, 0.02037, 0.01436, 0.02037, 0.2185, 0.2325, 0.3155, 0.2325, 0.318, 0.02039, 0.216, 0.02039, 0.01186, 0.2325, 0.01186, 0.2304, 0.3142, 0.02745, 0.2121, 0.02745, 0.008009, 0.2304, 0.008009, 0.02251, 0.2146, 0.2343, 0.3217, 0.2343, 0.01551, 0.02251, 0.01051, 0.0206, 0.6846, 0.2247, 0.6846, 0.2247, 0.8865, 0.0206, 0.8865, 0.222, 0.6838, 0.222, 0.887, 0.01389, 0.887, 0.01389, 0.6838, 0.01786, 0.6838, 0.01786, 0.5821, 0.222, 0.5821, 0.222, 0.6838, 0.07688, 0.3031, 0.07558, 0.3037, 0.07618, 0.305, 0.07748, 0.3044, 0.3469, 0.1236, 0.4079, 0.1236, 0.4079, 0.2712, 0.3469, 0.2712, 0.3469, 0.04321, 0.4079, 0.04321, 0.4079, 0.1236, 0.3469, 0.1236, 0.292, 0.7268, 0.3448, 0.6952, 0.3042, 0.6259, 0.2372, 0.6173, 0.3496, 0.01783, 0.4105, 0.01783, 0.4105, 0.1418, 0.3496, 0.1418, 0.3449, 0.6957, 0.2927, 0.7273, 0.2368, 0.6169, 0.3046, 0.6263, 0.2372, 0.6173, 0.3042, 0.6259, 0.3448, 0.4341, 0.2862, 0.4195, 0.3496, 0.1418, 0.4105, 0.1418, 0.4105, 0.2994, 0.3496, 0.2994, 0.3046, 0.6263, 0.2368, 0.6169, 0.2857, 0.419, 0.3449, 0.4336, 0.06079, 0.2875, 0.06289, 0.2958, 0.06428, 0.2955, 0.06218, 0.2872, 0.2505, 0.3983, 0.3318, 0.3983, 0.3318, 0.3167, 0.2505, 0.3167, 0.06752, 0.3043, 0.06856, 0.3033, 0.06062, 0.295, 0.05958, 0.296, 0.07767, 0.2885, 0.06996, 0.2923, 0.07061, 0.2936, 0.07832, 0.2898, 0.0847, 0.2995, 0.07688, 0.3031, 0.07748, 0.3044, 0.08531, 0.3008, 0.05629, 0.2876, 0.09028, 0.3033, 0.09088, 0.302, 0.05689, 0.2863, 0.2524, 0.01633, 0.2524, 0.0773, 0.334, 0.0773, 0.334, 0.01633, 0.06996, 0.2923, 0.06868, 0.293, 0.06932, 0.2943, 0.07061, 0.2936, 0.06752, 0.3043, 0.07348, 0.3105, 0.07451, 0.3095, 0.06856, 0.3033, 0.2529, 0.01567, 0.2529, 0.0769, 0.3342, 0.0769, 0.3342, 0.01567, 0.2532, 0.08725, 0.2532, 0.09744, 0.3345, 0.09744, 0.3345, 0.08725, 0.07348, 0.3105, 0.07447, 0.3116, 0.07551, 0.3106, 0.07451, 0.3095, 0.07551, 0.3106, 0.1061, 0.3013, 0.1052, 0.3003, 0.07451, 0.3095, 0.2529, 0.0769, 0.2529, 0.08711, 0.3342, 0.08711, 0.3342, 0.0769, 0.2529, 0.08804, 0.2529, 0.09825, 0.3342, 0.09825, 0.3342, 0.08804, 0.06289, 0.2958, 0.06324, 0.2972, 0.06463, 0.2969, 0.06428, 0.2955, 0.06463, 0.2969, 0.09598, 0.3039, 0.09563, 0.3026, 0.06428, 0.2955, 0.2524, 0.0773, 0.2524, 0.08747, 0.334, 0.08747, 0.334, 0.0773, 0.07688, 0.3031, 0.05176, 0.2831, 0.05045, 0.2837, 0.07558, 0.3037, 0.2529, 0.09825, 0.2529, 0.3048, 0.3342, 0.3048, 0.3342, 0.09825, 0.06996, 0.2923, 0.0442, 0.2731, 0.04291, 0.2737, 0.06868, 0.293, 0.2532, 0.09744, 0.2532, 0.307, 0.3345, 0.307, 0.3345, 0.09744, 0.06062, 0.295, 0.03481, 0.2679, 0.03377, 0.2689, 0.05958, 0.296, 0.2527, 0.03864, 0.2527, 0.304, 0.334, 0.304, 0.334, 0.03864])
me_cube.materials.append(mat_base)
me_cube.use_remesh_preserve_volume = False
me_cube.use_remesh_preserve_attributes = False
me_cube.use_mirror_vertex_groups = False
me_cube.update()

# ---- objects
ob_icosphere_004 = bpy.data.objects.new('Icosphere.004', me_icosphere_005)
ob_icosphere_003 = bpy.data.objects.new('Icosphere.003', me_icosphere_003)
ob_cone = bpy.data.objects.new('Cone', me_cone)
ob_cube_002 = bpy.data.objects.new('Cube.002', me_cube_002)
ob_cube_001 = bpy.data.objects.new('Cube.001', me_cube_001)
ob_icosphere_002 = bpy.data.objects.new('Icosphere.002', me_icosphere_002)
ob_icosphere_001 = bpy.data.objects.new('Icosphere.001', me_icosphere_001)
ob_icosphere = bpy.data.objects.new('Icosphere', me_icosphere)
ob_cylinder_001 = bpy.data.objects.new('Cylinder.001', me_cylinder_001)
ob_cylinder = bpy.data.objects.new('Cylinder', me_cylinder)
ob_cube = bpy.data.objects.new('Cube', me_cube)
ob_lamp = bpy.data.objects.new('Lamp', light_lamp)
ob_camera = bpy.data.objects.new('Camera', cam_camera)

# ---- transforms, parenting, visibility, modifiers, constraints
ob_icosphere_004.location = (1.146, -0.3674, 1.312)
ob_icosphere_004.scale = (0.6, 0.6, 0.6)
ob_icosphere_004.lineart.crease_threshold = 0.0
ob_icosphere_003.location = (-1.254, 0.4726, 1.312)
ob_icosphere_003.scale = (0.6, 0.6, 0.6)
ob_icosphere_003.lineart.crease_threshold = 0.0
ob_cone.location = (1.386, 0.05256, 3.366)
ob_cone.rotation_euler = (0.0, -1.571, 0.0)
ob_cone.scale = (0.6, 0.6, 0.6)
ob_cone.lineart.crease_threshold = 0.0
ob_cube_002.location = (1.746, -0.8989, 2.881)
ob_cube_002.scale = (0.3, 0.3, 0.3)
ob_cube_002.lineart.crease_threshold = 0.0
_m = ob_cube_002.modifiers.new('Mirror', 'MIRROR')
_m.use_axis = (False, True, False)
_m.mirror_object = ob_cone
ob_cube_001.location = (-0.4736, 0.9183, 1.484)
ob_cube_001.scale = (0.12, 0.12, 0.12)
ob_cube_001.lineart.crease_threshold = 0.0
_m = ob_cube_001.modifiers.new('Mirror', 'MIRROR')
_m.use_axis = (False, True, False)
_m.mirror_object = ob_cone
_m = ob_cube_001.modifiers.new('Array', 'ARRAY')
_m.count = 4
_m.constant_offset_displace = (0.0, 0.0, 0.0)
ob_icosphere_002.location = (-1.854, 0.05256, 3.366)
ob_icosphere_002.scale = (0.96, 0.96, 0.96)
ob_icosphere_002.lineart.crease_threshold = 0.0
ob_icosphere_001.location = (-1.854, 0.05256, 3.366)
ob_icosphere_001.scale = (0.792, 0.792, 0.792)
ob_icosphere_001.lineart.crease_threshold = 0.0
ob_icosphere.location = (-1.854, 0.05256, 3.366)
ob_icosphere.scale = (0.84, 0.84, 0.84)
ob_icosphere.lineart.crease_threshold = 0.0
ob_cylinder_001.location = (-0.05357, 0.05256, 3.366)
ob_cylinder_001.rotation_euler = (-1.571, 1.833, -1.571)
ob_cylinder_001.scale = (0.72, 0.72, 1.44)
ob_cylinder_001.lineart.crease_threshold = 0.0
ob_cylinder.location = (-0.05357, 0.05256, 0.1121)
ob_cylinder.scale = (0.6, 0.6, 0.6)
ob_cylinder.lineart.crease_threshold = 0.0
ob_cube.location = (-0.05357, 0.05256, 0.8321)
ob_cube.scale = (0.6, 0.6, 0.6)
ob_cube.lock_rotations_4d = False
ob_cube.empty_display_type = 'ARROWS'
ob_cube.lineart.crease_threshold = 0.0
_m = ob_cube.modifiers.new('Mirror', 'MIRROR')
_m = ob_cube.modifiers.new('Mirror.001', 'MIRROR')
_m.use_axis = (True, True, False)
ob_lamp.location = (3.592, 2.456, 4.254)
ob_lamp.rotation_euler = (0.6503, 0.05522, 1.866)
ob_lamp.scale = (0.6, 0.6, 0.6)
ob_lamp.lock_rotations_4d = False
ob_lamp.empty_display_type = 'ARROWS'
ob_lamp.color = (0.0, 0.0, 0.0, 0.0)
ob_lamp.lineart.crease_threshold = 0.0
ob_camera.location = (9.536, 8.51, 7.772)
ob_camera.rotation_euler = (1.116, 0.01051, 2.296)
ob_camera.scale = (0.6, 0.6, 0.6)
ob_camera.lock_rotations_4d = False
ob_camera.empty_display_type = 'ARROWS'
ob_camera.color = (0.0, 0.0, 0.0, 0.0)
ob_camera.display_type = 'WIRE'
ob_camera.lineart.crease_threshold = 0.0

# ---- collection membership
col_collection_1.objects.link(ob_icosphere_004)
col_collection_1.objects.link(ob_icosphere_003)
col_collection_1.objects.link(ob_cone)
col_collection_1.objects.link(ob_cube_002)
col_collection_1.objects.link(ob_cube_001)
col_collection_1.objects.link(ob_icosphere_002)
col_collection_1.objects.link(ob_icosphere_001)
col_collection_1.objects.link(ob_icosphere)
col_collection_1.objects.link(ob_cylinder_001)
col_collection_1.objects.link(ob_cylinder)
col_collection_1.objects.link(ob_cube)
col_collection_1.objects.link(ob_lamp)
col_collection_1.objects.link(ob_camera)

# ---- scene / render settings (as saved in the file)
scene.camera = ob_camera
scene.frame_start = 1; scene.frame_end = 250; scene.frame_set(1)
scene.render.engine = 'BLENDER_EEVEE_NEXT'
scene.render.resolution_percentage = 50
scene.render.dither_intensity = 0.0
scene.cycles.use_denoising = False
scene.cycles.samples = 10
scene.cycles.sampling_pattern = 'TABULATED_SOBOL'
scene.cycles.light_sampling_threshold = 0.0
scene.cycles.use_adaptive_sampling = False
scene.cycles.use_light_tree = False
scene.cycles.blur_glossy = 0.0
scene.cycles.volume_bounces = 1
scene.cycles.pixel_filter_type = 'GAUSSIAN'
scene.cycles.sample_clamp_indirect = 0.0
scene.view_settings.view_transform = 'Standard'
bpy.context.view_layer.update()
